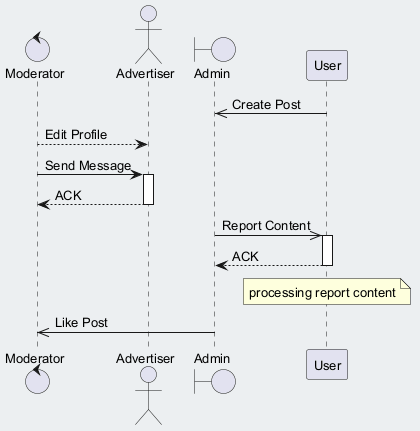

The diagram above was rendered by PlantUML. Its source (embedded in the PNG):
@startuml
skinparam backgroundColor #ECEFF1
skinparam classBackgroundColor #FFFFFF
skinparam classBorderColor #455A64
skinparam defaultFontSize 13
control "Moderator" as M
actor "Advertiser" as A
boundary "Admin" as A2
participant "User" as U
U ->> A2 : Create Post
M --> A : Edit Profile
M -> A : Send Message
activate A
A --> M : ACK
deactivate A
A2 ->> U : Report Content
activate U
U --> A2 : ACK
deactivate U
note over U : processing report content
A2 ->> M : Like Post
@enduml